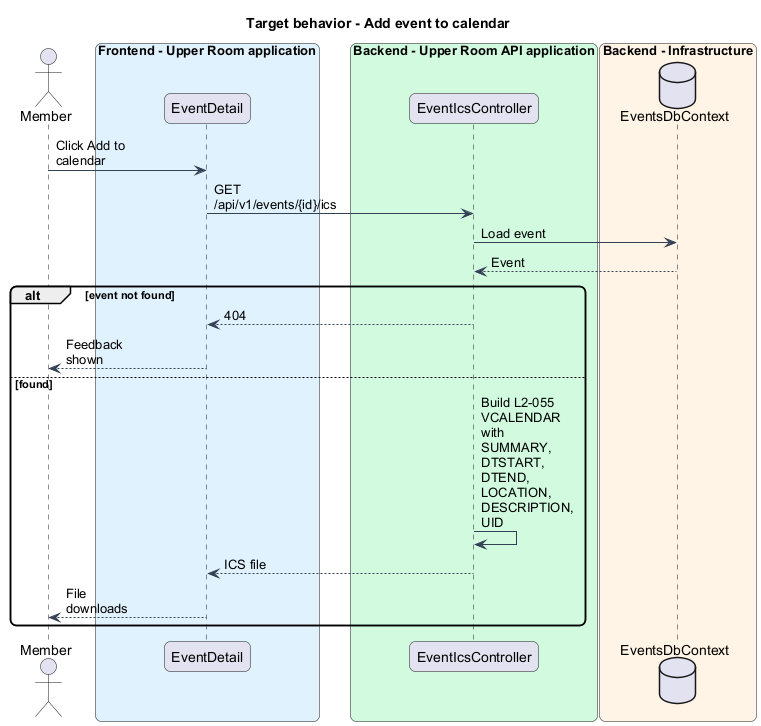

The diagram above was rendered by PlantUML. Its source (embedded in the PNG):
@startuml
skinparam backgroundColor #FFFFFF
skinparam shadowing false
skinparam roundcorner 12
skinparam defaultFontName Arial
skinparam ArrowColor #344054
skinparam maxMessageSize 80
title Target behavior - Add event to calendar
actor "Member" as actor
box "Frontend - Upper Room application" #E0F2FE
participant "EventDetail" as page
end box
box "Backend - Upper Room API application" #D1FADF
participant "EventIcsController" as ctrl
end box
box "Backend - Infrastructure" #FFF4E5
database "EventsDbContext" as db
end box
actor -> page : Click Add to calendar
page -> ctrl : GET /api/v1/events/{id}/ics
ctrl -> db : Load event
db --> ctrl : Event
alt event not found
ctrl --> page : 404
page --> actor : Feedback shown
else found
ctrl -> ctrl : Build L2-055 VCALENDAR with SUMMARY, DTSTART, DTEND, LOCATION, DESCRIPTION, UID
ctrl --> page : ICS file
page --> actor : File downloads
end
@enduml